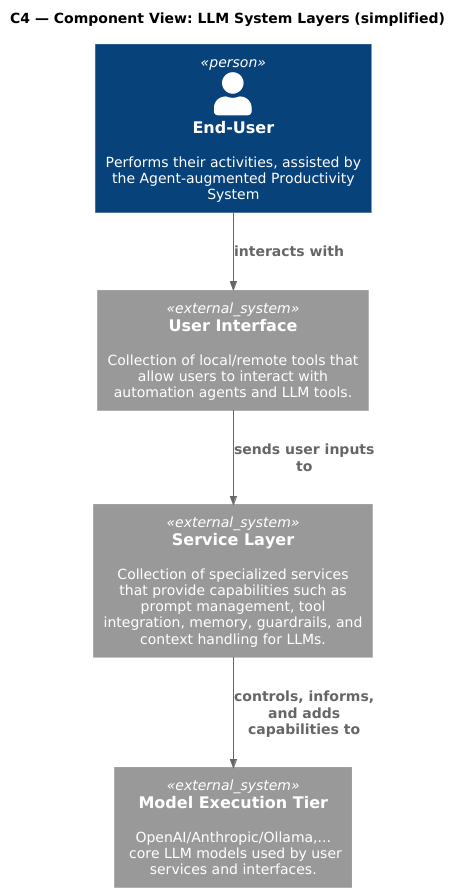

The diagram above was rendered by PlantUML. Its source (embedded in the PNG):
@startuml repo_agents_components
title C4 — Component View: LLM System Layers (simplified)

!include https://raw.githubusercontent.com/plantuml-stdlib/C4-PlantUML/master/C4.puml
!include https://raw.githubusercontent.com/plantuml-stdlib/C4-PlantUML/master/C4_Component.puml

skinparam defaultFontName "Verdana"
skinparam defaultFontSize 14
skinparam wrapWidth 260

Person(end_user, "End-User", "Performs their activities, assisted by the Agent-augmented Productivity System")

System_Ext(llm_user_interface, "User Interface", "Collection of local/remote tools that allow users to interact with automation agents and LLM tools.")
System_Ext(llm_service_layer, "Service Layer", "Collection of specialized services that provide capabilities such as prompt management, tool integration, memory, guardrails, and context handling for LLMs.")
System_Ext(model_tier, "Model Execution Tier", "OpenAI/Anthropic/Ollama,... \n core LLM models used by user services and interfaces.")

Rel_D(end_user, llm_user_interface, "interacts with")
Rel_D(llm_user_interface, llm_service_layer, "sends user inputs to")
Rel_D(llm_service_layer, model_tier, "controls, informs, and adds capabilities to")

'SHOW_LEGEND()
@enduml